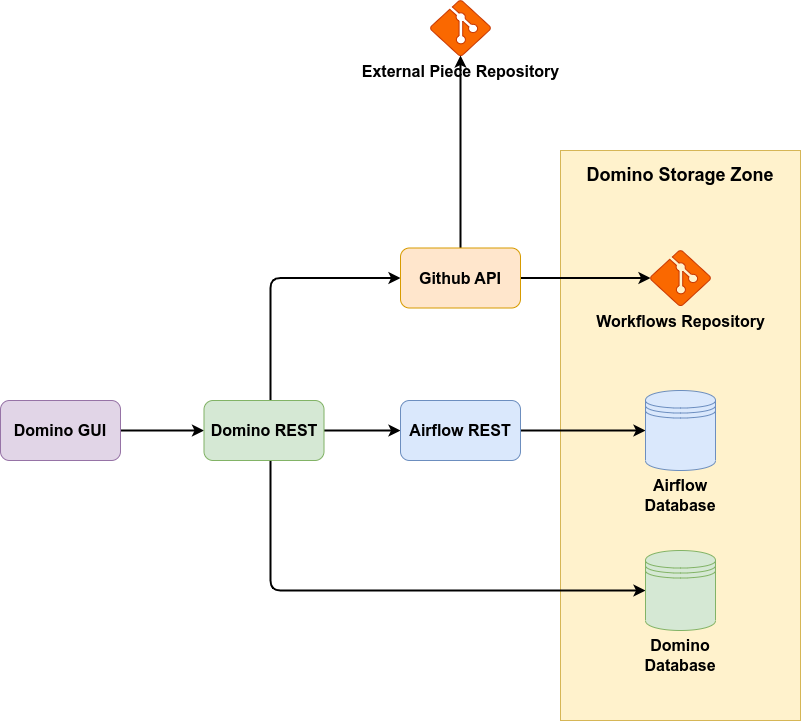

The diagram above was exported from draw.io. Its source (the exported page's mxGraphModel, read from the mxfile embedded in the PNG):
<mxGraphModel dx="2002" dy="1972" grid="1" gridSize="10" guides="1" tooltips="1" connect="1" arrows="1" fold="1" page="1" pageScale="1" pageWidth="827" pageHeight="1169" math="0" shadow="0">
  <root>
    <mxCell id="0" />
    <mxCell id="1" parent="0" />
    <mxCell id="Znms96x6LFRKS4tAIdbP-29" value="" style="rounded=0;whiteSpace=wrap;html=1;fillColor=#fff2cc;strokeColor=#d6b656;gradientColor=none;" vertex="1" parent="1">
      <mxGeometry x="770" y="-50" width="240" height="570" as="geometry" />
    </mxCell>
    <mxCell id="Znms96x6LFRKS4tAIdbP-38" style="edgeStyle=orthogonalEdgeStyle;rounded=1;orthogonalLoop=1;jettySize=auto;html=1;strokeWidth=2;" edge="1" parent="1" source="Znms96x6LFRKS4tAIdbP-24" target="Znms96x6LFRKS4tAIdbP-37">
      <mxGeometry relative="1" as="geometry" />
    </mxCell>
    <mxCell id="Znms96x6LFRKS4tAIdbP-6" style="edgeStyle=orthogonalEdgeStyle;rounded=0;orthogonalLoop=1;jettySize=auto;html=1;strokeWidth=2;" edge="1" parent="1" source="Znms96x6LFRKS4tAIdbP-4" target="Znms96x6LFRKS4tAIdbP-5">
      <mxGeometry relative="1" as="geometry" />
    </mxCell>
    <mxCell id="Znms96x6LFRKS4tAIdbP-4" value="&lt;b&gt;&lt;font style=&quot;font-size: 16px;&quot;&gt;Domino GUI&lt;/font&gt;&lt;/b&gt;" style="rounded=1;whiteSpace=wrap;html=1;fillColor=#e1d5e7;strokeColor=#9673a6;" vertex="1" parent="1">
      <mxGeometry x="210" y="200" width="120" height="60" as="geometry" />
    </mxCell>
    <mxCell id="Znms96x6LFRKS4tAIdbP-13" style="edgeStyle=orthogonalEdgeStyle;rounded=1;orthogonalLoop=1;jettySize=auto;html=1;strokeWidth=2;" edge="1" parent="1" source="Znms96x6LFRKS4tAIdbP-5" target="Znms96x6LFRKS4tAIdbP-7">
      <mxGeometry relative="1" as="geometry">
        <Array as="points">
          <mxPoint x="480" y="390" />
        </Array>
      </mxGeometry>
    </mxCell>
    <mxCell id="Znms96x6LFRKS4tAIdbP-25" style="edgeStyle=orthogonalEdgeStyle;rounded=1;orthogonalLoop=1;jettySize=auto;html=1;entryX=0;entryY=0.5;entryDx=0;entryDy=0;strokeWidth=2;" edge="1" parent="1" source="Znms96x6LFRKS4tAIdbP-5" target="Znms96x6LFRKS4tAIdbP-24">
      <mxGeometry relative="1" as="geometry">
        <Array as="points">
          <mxPoint x="480" y="78" />
        </Array>
      </mxGeometry>
    </mxCell>
    <mxCell id="Znms96x6LFRKS4tAIdbP-35" style="edgeStyle=orthogonalEdgeStyle;rounded=0;orthogonalLoop=1;jettySize=auto;html=1;entryX=0;entryY=0.5;entryDx=0;entryDy=0;strokeWidth=2;" edge="1" parent="1" source="Znms96x6LFRKS4tAIdbP-5" target="Znms96x6LFRKS4tAIdbP-14">
      <mxGeometry relative="1" as="geometry" />
    </mxCell>
    <mxCell id="Znms96x6LFRKS4tAIdbP-5" value="&lt;b&gt;&lt;font style=&quot;font-size: 16px;&quot;&gt;Domino REST&lt;/font&gt;&lt;/b&gt;" style="rounded=1;whiteSpace=wrap;html=1;fillColor=#d5e8d4;strokeColor=#82b366;" vertex="1" parent="1">
      <mxGeometry x="413.5" y="200" width="120" height="60" as="geometry" />
    </mxCell>
    <mxCell id="Znms96x6LFRKS4tAIdbP-23" style="edgeStyle=orthogonalEdgeStyle;rounded=0;orthogonalLoop=1;jettySize=auto;html=1;entryX=0;entryY=0.5;entryDx=0;entryDy=0;strokeWidth=2;" edge="1" parent="1" source="Znms96x6LFRKS4tAIdbP-14" target="Znms96x6LFRKS4tAIdbP-20">
      <mxGeometry relative="1" as="geometry" />
    </mxCell>
    <mxCell id="Znms96x6LFRKS4tAIdbP-14" value="&lt;b&gt;&lt;font style=&quot;font-size: 16px;&quot;&gt;Airflow REST&lt;/font&gt;&lt;/b&gt;" style="rounded=1;whiteSpace=wrap;html=1;fillColor=#dae8fc;strokeColor=#6c8ebf;" vertex="1" parent="1">
      <mxGeometry x="610" y="200" width="120" height="60" as="geometry" />
    </mxCell>
    <mxCell id="Znms96x6LFRKS4tAIdbP-16" value="" style="group" vertex="1" connectable="0" parent="1">
      <mxGeometry x="850" y="220" width="80" height="90" as="geometry" />
    </mxCell>
    <mxCell id="Znms96x6LFRKS4tAIdbP-17" value="" style="group" vertex="1" connectable="0" parent="Znms96x6LFRKS4tAIdbP-16">
      <mxGeometry y="-10" width="80" height="100" as="geometry" />
    </mxCell>
    <mxCell id="Znms96x6LFRKS4tAIdbP-18" value="" style="group" vertex="1" connectable="0" parent="Znms96x6LFRKS4tAIdbP-17">
      <mxGeometry y="-20" width="80" height="120" as="geometry" />
    </mxCell>
    <mxCell id="Znms96x6LFRKS4tAIdbP-19" value="" style="group" vertex="1" connectable="0" parent="Znms96x6LFRKS4tAIdbP-18">
      <mxGeometry width="80" height="120" as="geometry" />
    </mxCell>
    <mxCell id="Znms96x6LFRKS4tAIdbP-20" value="" style="shape=datastore;whiteSpace=wrap;html=1;fillColor=#dae8fc;strokeColor=#6c8ebf;" vertex="1" parent="Znms96x6LFRKS4tAIdbP-19">
      <mxGeometry x="5" width="70" height="80" as="geometry" />
    </mxCell>
    <mxCell id="Znms96x6LFRKS4tAIdbP-21" value="&lt;font style=&quot;font-size: 16px;&quot;&gt;&lt;b&gt;Airflow Database&lt;/b&gt;&lt;/font&gt;" style="text;html=1;strokeColor=none;fillColor=none;align=center;verticalAlign=middle;whiteSpace=wrap;rounded=0;" vertex="1" parent="Znms96x6LFRKS4tAIdbP-19">
      <mxGeometry y="90" width="80" height="30" as="geometry" />
    </mxCell>
    <mxCell id="Znms96x6LFRKS4tAIdbP-32" style="edgeStyle=orthogonalEdgeStyle;rounded=0;orthogonalLoop=1;jettySize=auto;html=1;strokeWidth=2;" edge="1" parent="1" source="Znms96x6LFRKS4tAIdbP-24" target="Znms96x6LFRKS4tAIdbP-28">
      <mxGeometry relative="1" as="geometry" />
    </mxCell>
    <mxCell id="Znms96x6LFRKS4tAIdbP-24" value="&lt;b&gt;&lt;font style=&quot;font-size: 16px;&quot;&gt;Github API&lt;/font&gt;&lt;/b&gt;" style="rounded=1;whiteSpace=wrap;html=1;fillColor=#ffe6cc;strokeColor=#d79b00;" vertex="1" parent="1">
      <mxGeometry x="610" y="47.5" width="120" height="60" as="geometry" />
    </mxCell>
    <mxCell id="Znms96x6LFRKS4tAIdbP-28" value="&lt;b&gt;&lt;font style=&quot;font-size: 16px;&quot;&gt;Workflows Repository&lt;/font&gt;&lt;/b&gt;" style="verticalLabelPosition=bottom;html=1;verticalAlign=top;align=center;strokeColor=#C73500;fillColor=#fa6800;shape=mxgraph.azure.git_repository;fontColor=#000000;" vertex="1" parent="1">
      <mxGeometry x="860" y="50" width="60" height="55" as="geometry" />
    </mxCell>
    <mxCell id="Znms96x6LFRKS4tAIdbP-31" value="&lt;b&gt;&lt;font style=&quot;font-size: 18px;&quot;&gt;Domino Storage Zone&lt;/font&gt;&lt;/b&gt;" style="text;html=1;strokeColor=none;fillColor=none;align=center;verticalAlign=middle;whiteSpace=wrap;rounded=0;" vertex="1" parent="1">
      <mxGeometry x="795" y="-40" width="190" height="30" as="geometry" />
    </mxCell>
    <mxCell id="Znms96x6LFRKS4tAIdbP-9" value="" style="group" vertex="1" connectable="0" parent="1">
      <mxGeometry x="850" y="380" width="80" height="90" as="geometry" />
    </mxCell>
    <mxCell id="Znms96x6LFRKS4tAIdbP-10" value="" style="group" vertex="1" connectable="0" parent="Znms96x6LFRKS4tAIdbP-9">
      <mxGeometry y="-10" width="80" height="100" as="geometry" />
    </mxCell>
    <mxCell id="Znms96x6LFRKS4tAIdbP-11" value="" style="group" vertex="1" connectable="0" parent="Znms96x6LFRKS4tAIdbP-10">
      <mxGeometry y="-20" width="80" height="120" as="geometry" />
    </mxCell>
    <mxCell id="Znms96x6LFRKS4tAIdbP-12" value="" style="group" vertex="1" connectable="0" parent="Znms96x6LFRKS4tAIdbP-11">
      <mxGeometry width="80" height="120" as="geometry" />
    </mxCell>
    <mxCell id="Znms96x6LFRKS4tAIdbP-7" value="" style="shape=datastore;whiteSpace=wrap;html=1;fillColor=#d5e8d4;strokeColor=#82b366;" vertex="1" parent="Znms96x6LFRKS4tAIdbP-12">
      <mxGeometry x="5" width="70" height="80" as="geometry" />
    </mxCell>
    <mxCell id="Znms96x6LFRKS4tAIdbP-8" value="&lt;font style=&quot;font-size: 16px;&quot;&gt;&lt;b&gt;Domino Database&lt;/b&gt;&lt;/font&gt;" style="text;html=1;strokeColor=none;fillColor=none;align=center;verticalAlign=middle;whiteSpace=wrap;rounded=0;" vertex="1" parent="Znms96x6LFRKS4tAIdbP-12">
      <mxGeometry y="90" width="80" height="30" as="geometry" />
    </mxCell>
    <mxCell id="Znms96x6LFRKS4tAIdbP-37" value="&lt;b&gt;&lt;font style=&quot;font-size: 16px;&quot;&gt;External Piece Repository&lt;/font&gt;&lt;/b&gt;" style="verticalLabelPosition=bottom;html=1;verticalAlign=top;align=center;strokeColor=#C73500;fillColor=#fa6800;shape=mxgraph.azure.git_repository;fontColor=#000000;" vertex="1" parent="1">
      <mxGeometry x="640" y="-200" width="60" height="55" as="geometry" />
    </mxCell>
  </root>
</mxGraphModel>